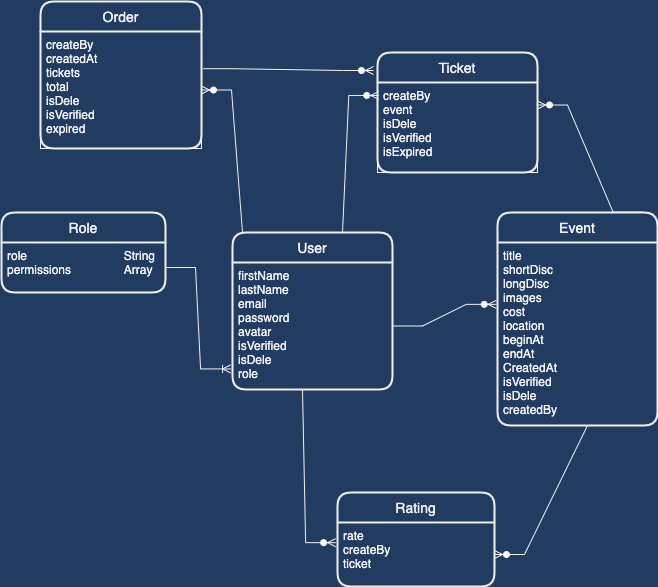

The diagram above was exported from draw.io. Its source (the exported page's mxGraphModel, read from the mxfile embedded in the PNG):
<mxGraphModel dx="1209" dy="805" grid="0" gridSize="10" guides="1" tooltips="1" connect="1" arrows="1" fold="1" page="0" pageScale="1" pageWidth="850" pageHeight="1400" background="#223B61" math="0" shadow="0">
  <root>
    <mxCell id="0" />
    <mxCell id="1" parent="0" />
    <mxCell id="4Py3st4W9vsNwS1E1ywC-1" value="Role" style="swimlane;childLayout=stackLayout;horizontal=1;startSize=30;horizontalStack=0;rounded=1;fontSize=14;fontStyle=0;strokeWidth=2;resizeParent=0;resizeLast=1;shadow=0;dashed=0;align=center;swimlaneFillColor=none;fillColor=none;" vertex="1" parent="1">
      <mxGeometry x="104" y="480" width="164" height="80" as="geometry" />
    </mxCell>
    <mxCell id="4Py3st4W9vsNwS1E1ywC-2" value="role                             String&#10;permissions                Array " style="align=left;strokeColor=none;fillColor=none;spacingLeft=4;fontSize=12;verticalAlign=top;resizable=0;rotatable=0;part=1;" vertex="1" parent="4Py3st4W9vsNwS1E1ywC-1">
      <mxGeometry y="30" width="164" height="50" as="geometry" />
    </mxCell>
    <mxCell id="4Py3st4W9vsNwS1E1ywC-4" value="User" style="swimlane;childLayout=stackLayout;horizontal=1;startSize=30;horizontalStack=0;rounded=1;fontSize=14;fontStyle=0;strokeWidth=2;resizeParent=0;resizeLast=1;shadow=0;dashed=0;align=center;swimlaneFillColor=none;fillColor=none;" vertex="1" parent="1">
      <mxGeometry x="335" y="500" width="160" height="157" as="geometry" />
    </mxCell>
    <mxCell id="4Py3st4W9vsNwS1E1ywC-5" value="firstName            &#10;lastName             &#10;email                       &#10;password             &#10;avatar                   &#10;isVerified                 &#10;isDele                                 &#10;role                         &#10;" style="align=left;strokeColor=none;fillColor=none;spacingLeft=4;fontSize=12;verticalAlign=top;resizable=0;rotatable=0;part=1;" vertex="1" parent="4Py3st4W9vsNwS1E1ywC-4">
      <mxGeometry y="30" width="160" height="127" as="geometry" />
    </mxCell>
    <mxCell id="4Py3st4W9vsNwS1E1ywC-9" value="Event" style="swimlane;childLayout=stackLayout;horizontal=1;startSize=30;horizontalStack=0;rounded=1;fontSize=14;fontStyle=0;strokeWidth=2;resizeParent=0;resizeLast=1;shadow=0;dashed=0;align=center;swimlaneFillColor=none;fillColor=none;" vertex="1" parent="1">
      <mxGeometry x="600" y="480" width="160" height="213" as="geometry" />
    </mxCell>
    <mxCell id="4Py3st4W9vsNwS1E1ywC-10" value="title&#10;shortDisc&#10;longDisc&#10;images&#10;cost&#10;location&#10;beginAt&#10;endAt&#10;CreatedAt&#10;isVerified&#10;isDele&#10;createdBy" style="align=left;strokeColor=none;fillColor=none;spacingLeft=4;fontSize=12;verticalAlign=top;resizable=0;rotatable=0;part=1;" vertex="1" parent="4Py3st4W9vsNwS1E1ywC-9">
      <mxGeometry y="30" width="160" height="183" as="geometry" />
    </mxCell>
    <mxCell id="4Py3st4W9vsNwS1E1ywC-11" value="Ticket" style="swimlane;childLayout=stackLayout;horizontal=1;startSize=30;horizontalStack=0;rounded=1;fontSize=14;fontStyle=0;strokeWidth=2;resizeParent=0;resizeLast=1;shadow=0;dashed=0;align=center;swimlaneFillColor=none;fillColor=none;" vertex="1" parent="1">
      <mxGeometry x="480" y="320" width="160" height="120" as="geometry" />
    </mxCell>
    <mxCell id="4Py3st4W9vsNwS1E1ywC-12" value="createBy&#10;event&#10;isDele&#10;isVerified&#10;isExpired&#10;" style="align=left;spacingLeft=4;fontSize=12;verticalAlign=top;resizable=0;rotatable=0;part=1;fillColor=none;" vertex="1" parent="4Py3st4W9vsNwS1E1ywC-11">
      <mxGeometry y="30" width="160" height="90" as="geometry" />
    </mxCell>
    <mxCell id="4Py3st4W9vsNwS1E1ywC-20" value="" style="edgeStyle=entityRelationEdgeStyle;fontSize=12;html=1;endArrow=ERoneToMany;rounded=0;exitX=1;exitY=0.5;exitDx=0;exitDy=0;entryX=-0.012;entryY=0.838;entryDx=0;entryDy=0;entryPerimeter=0;" edge="1" parent="1" source="4Py3st4W9vsNwS1E1ywC-2" target="4Py3st4W9vsNwS1E1ywC-5">
      <mxGeometry width="100" height="100" relative="1" as="geometry">
        <mxPoint x="280" y="660" as="sourcePoint" />
        <mxPoint x="380" y="560" as="targetPoint" />
      </mxGeometry>
    </mxCell>
    <mxCell id="4Py3st4W9vsNwS1E1ywC-22" value="" style="edgeStyle=entityRelationEdgeStyle;fontSize=12;html=1;endArrow=ERzeroToMany;endFill=1;rounded=0;exitX=1;exitY=0.5;exitDx=0;exitDy=0;entryX=-0.008;entryY=0.338;entryDx=0;entryDy=0;entryPerimeter=0;" edge="1" parent="1" source="4Py3st4W9vsNwS1E1ywC-5" target="4Py3st4W9vsNwS1E1ywC-10">
      <mxGeometry width="100" height="100" relative="1" as="geometry">
        <mxPoint x="460" y="640" as="sourcePoint" />
        <mxPoint x="560" y="540" as="targetPoint" />
      </mxGeometry>
    </mxCell>
    <mxCell id="4Py3st4W9vsNwS1E1ywC-23" value="" style="edgeStyle=entityRelationEdgeStyle;fontSize=12;html=1;endArrow=ERzeroToMany;endFill=1;rounded=0;exitX=0.91;exitY=-0.002;exitDx=0;exitDy=0;entryX=1;entryY=0.25;entryDx=0;entryDy=0;exitPerimeter=0;" edge="1" parent="1" source="4Py3st4W9vsNwS1E1ywC-9" target="4Py3st4W9vsNwS1E1ywC-12">
      <mxGeometry width="100" height="100" relative="1" as="geometry">
        <mxPoint x="726.28" y="594.02" as="sourcePoint" />
        <mxPoint x="789.9999999999999" y="550" as="targetPoint" />
      </mxGeometry>
    </mxCell>
    <mxCell id="4Py3st4W9vsNwS1E1ywC-27" value="" style="edgeStyle=entityRelationEdgeStyle;fontSize=12;html=1;endArrow=ERzeroToMany;endFill=1;rounded=0;exitX=0.5;exitY=0;exitDx=0;exitDy=0;entryX=0.008;entryY=0.144;entryDx=0;entryDy=0;entryPerimeter=0;" edge="1" parent="1" source="4Py3st4W9vsNwS1E1ywC-4" target="4Py3st4W9vsNwS1E1ywC-12">
      <mxGeometry width="100" height="100" relative="1" as="geometry">
        <mxPoint x="431" y="424.02" as="sourcePoint" />
        <mxPoint x="494.7199999999999" y="380" as="targetPoint" />
      </mxGeometry>
    </mxCell>
    <mxCell id="4Py3st4W9vsNwS1E1ywC-28" value="Rating" style="swimlane;childLayout=stackLayout;horizontal=1;startSize=30;horizontalStack=0;rounded=1;fontSize=14;fontStyle=0;strokeWidth=2;resizeParent=0;resizeLast=1;shadow=0;dashed=0;align=center;swimlaneFillColor=none;fillColor=none;" vertex="1" parent="1">
      <mxGeometry x="440" y="760" width="157" height="94" as="geometry" />
    </mxCell>
    <mxCell id="4Py3st4W9vsNwS1E1ywC-29" value="rate&#10;createBy&#10;ticket" style="align=left;strokeColor=none;fillColor=none;spacingLeft=4;fontSize=12;verticalAlign=top;resizable=0;rotatable=0;part=1;" vertex="1" parent="4Py3st4W9vsNwS1E1ywC-28">
      <mxGeometry y="30" width="157" height="64" as="geometry" />
    </mxCell>
    <mxCell id="4Py3st4W9vsNwS1E1ywC-33" value="" style="edgeStyle=entityRelationEdgeStyle;fontSize=12;html=1;endArrow=ERzeroToMany;endFill=1;rounded=0;exitX=0.25;exitY=1;exitDx=0;exitDy=0;entryX=-0.012;entryY=0.315;entryDx=0;entryDy=0;entryPerimeter=0;" edge="1" parent="1" source="4Py3st4W9vsNwS1E1ywC-5" target="4Py3st4W9vsNwS1E1ywC-29">
      <mxGeometry width="100" height="100" relative="1" as="geometry">
        <mxPoint x="480" y="770" as="sourcePoint" />
        <mxPoint x="580" y="670" as="targetPoint" />
      </mxGeometry>
    </mxCell>
    <mxCell id="4Py3st4W9vsNwS1E1ywC-38" value="" style="edgeStyle=entityRelationEdgeStyle;fontSize=12;html=1;endArrow=ERzeroToMany;endFill=1;rounded=0;exitX=0.75;exitY=1;exitDx=0;exitDy=0;" edge="1" parent="1" source="4Py3st4W9vsNwS1E1ywC-10" target="4Py3st4W9vsNwS1E1ywC-29">
      <mxGeometry width="100" height="100" relative="1" as="geometry">
        <mxPoint x="450" y="790" as="sourcePoint" />
        <mxPoint x="764" y="870" as="targetPoint" />
      </mxGeometry>
    </mxCell>
    <mxCell id="4Py3st4W9vsNwS1E1ywC-41" value="Order" style="swimlane;childLayout=stackLayout;horizontal=1;startSize=30;horizontalStack=0;rounded=1;fontSize=14;fontStyle=0;strokeWidth=2;resizeParent=0;resizeLast=1;shadow=0;dashed=0;align=center;swimlaneFillColor=none;fillColor=none;" vertex="1" parent="1">
      <mxGeometry x="143" y="269" width="161" height="147" as="geometry" />
    </mxCell>
    <mxCell id="4Py3st4W9vsNwS1E1ywC-42" value="createBy&#10;createdAt&#10;tickets&#10;total&#10;isDele&#10;isVerified&#10;expired&#10;" style="align=left;spacingLeft=4;fontSize=12;verticalAlign=top;resizable=0;rotatable=0;part=1;fillColor=none;" vertex="1" parent="4Py3st4W9vsNwS1E1ywC-41">
      <mxGeometry y="30" width="161" height="117" as="geometry" />
    </mxCell>
    <mxCell id="4Py3st4W9vsNwS1E1ywC-45" value="" style="edgeStyle=entityRelationEdgeStyle;fontSize=12;html=1;endArrow=ERzeroToMany;endFill=1;rounded=0;exitX=1.011;exitY=0.318;exitDx=0;exitDy=0;entryX=-0.025;entryY=0.15;entryDx=0;entryDy=0;entryPerimeter=0;exitPerimeter=0;" edge="1" parent="1" source="4Py3st4W9vsNwS1E1ywC-42" target="4Py3st4W9vsNwS1E1ywC-11">
      <mxGeometry width="100" height="100" relative="1" as="geometry">
        <mxPoint x="425" y="510" as="sourcePoint" />
        <mxPoint x="491.28" y="372.96000000000004" as="targetPoint" />
      </mxGeometry>
    </mxCell>
    <mxCell id="4Py3st4W9vsNwS1E1ywC-46" value="" style="edgeStyle=entityRelationEdgeStyle;fontSize=12;html=1;endArrow=ERzeroToMany;endFill=1;rounded=0;exitX=0.25;exitY=0;exitDx=0;exitDy=0;" edge="1" parent="1" source="4Py3st4W9vsNwS1E1ywC-4" target="4Py3st4W9vsNwS1E1ywC-42">
      <mxGeometry width="100" height="100" relative="1" as="geometry">
        <mxPoint x="394.77099999999996" y="391.206" as="sourcePoint" />
        <mxPoint x="486" y="348" as="targetPoint" />
      </mxGeometry>
    </mxCell>
  </root>
</mxGraphModel>